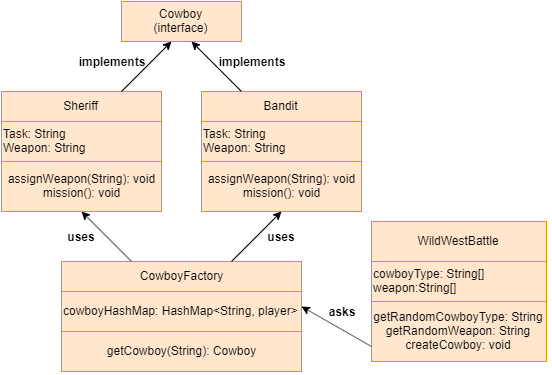

The diagram above was exported from draw.io. Its source (the exported page's mxGraphModel, read from the mxfile embedded in the PNG):
<mxGraphModel dx="2106" dy="1587" grid="1" gridSize="10" guides="1" tooltips="1" connect="1" arrows="1" fold="1" page="1" pageScale="1" pageWidth="850" pageHeight="1100" math="0" shadow="0">
  <root>
    <mxCell id="0" />
    <mxCell id="1" parent="0" />
    <mxCell id="5AWX_GnbWG4ktzF6Y1RB-31" value="" style="rounded=0;whiteSpace=wrap;html=1;strokeWidth=2;strokeColor=#FFFFFF;" vertex="1" parent="1">
      <mxGeometry y="-1" width="550" height="441" as="geometry" />
    </mxCell>
    <mxCell id="5AWX_GnbWG4ktzF6Y1RB-1" value="Cowboy&lt;br&gt;(interface)" style="rounded=0;whiteSpace=wrap;html=1;fillColor=#ffe6cc;strokeColor=#d79b00;" vertex="1" parent="1">
      <mxGeometry x="120" y="50" width="120" height="40" as="geometry" />
    </mxCell>
    <mxCell id="5AWX_GnbWG4ktzF6Y1RB-2" value="Sheriff" style="rounded=0;whiteSpace=wrap;html=1;fillColor=#ffe6cc;strokeColor=#d79b00;" vertex="1" parent="1">
      <mxGeometry y="140" width="160" height="30" as="geometry" />
    </mxCell>
    <mxCell id="5AWX_GnbWG4ktzF6Y1RB-3" value="Bandit" style="rounded=0;whiteSpace=wrap;html=1;fillColor=#ffe6cc;strokeColor=#d79b00;" vertex="1" parent="1">
      <mxGeometry x="200" y="140" width="160" height="30" as="geometry" />
    </mxCell>
    <mxCell id="5AWX_GnbWG4ktzF6Y1RB-4" value="&lt;span style=&quot;white-space: normal&quot;&gt;Task: String&lt;/span&gt;&lt;br style=&quot;white-space: normal&quot;&gt;&lt;span style=&quot;white-space: normal&quot;&gt;Weapon: String&lt;/span&gt;" style="rounded=0;whiteSpace=wrap;html=1;align=left;fillColor=#ffe6cc;strokeColor=#d79b00;" vertex="1" parent="1">
      <mxGeometry y="170" width="160" height="40" as="geometry" />
    </mxCell>
    <mxCell id="5AWX_GnbWG4ktzF6Y1RB-5" value="&lt;font style=&quot;font-size: 10px&quot;&gt;assignWeapon(String): void&lt;br&gt;mission(): void&lt;br&gt;&lt;/font&gt;" style="rounded=0;whiteSpace=wrap;html=1;fillColor=#ffe6cc;strokeColor=#d79b00;" vertex="1" parent="1">
      <mxGeometry y="210" width="160" height="50" as="geometry" />
    </mxCell>
    <mxCell id="5AWX_GnbWG4ktzF6Y1RB-6" value="Task: String&lt;br&gt;Weapon: String" style="rounded=0;whiteSpace=wrap;html=1;align=left;fillColor=#ffe6cc;strokeColor=#d79b00;" vertex="1" parent="1">
      <mxGeometry x="200" y="170" width="160" height="40" as="geometry" />
    </mxCell>
    <mxCell id="5AWX_GnbWG4ktzF6Y1RB-7" value="&lt;span style=&quot;font-size: 10px ; white-space: normal&quot;&gt;assignWeapon(String): void&lt;/span&gt;&lt;br style=&quot;font-size: 10px ; white-space: normal&quot;&gt;&lt;span style=&quot;font-size: 10px ; white-space: normal&quot;&gt;mission(): void&lt;/span&gt;" style="rounded=0;whiteSpace=wrap;html=1;fillColor=#ffe6cc;strokeColor=#d79b00;" vertex="1" parent="1">
      <mxGeometry x="200" y="210" width="160" height="50" as="geometry" />
    </mxCell>
    <mxCell id="5AWX_GnbWG4ktzF6Y1RB-11" value="" style="endArrow=classic;html=1;" edge="1" parent="1">
      <mxGeometry width="50" height="50" relative="1" as="geometry">
        <mxPoint x="120" y="140" as="sourcePoint" />
        <mxPoint x="170" y="90" as="targetPoint" />
      </mxGeometry>
    </mxCell>
    <mxCell id="5AWX_GnbWG4ktzF6Y1RB-12" value="" style="endArrow=classic;html=1;" edge="1" parent="1">
      <mxGeometry width="50" height="50" relative="1" as="geometry">
        <mxPoint x="240" y="140" as="sourcePoint" />
        <mxPoint x="190" y="90" as="targetPoint" />
      </mxGeometry>
    </mxCell>
    <mxCell id="5AWX_GnbWG4ktzF6Y1RB-13" value="&lt;b&gt;implements&lt;/b&gt;" style="text;html=1;strokeColor=none;fillColor=none;align=center;verticalAlign=middle;whiteSpace=wrap;rounded=0;" vertex="1" parent="1">
      <mxGeometry x="90" y="100" width="40" height="20" as="geometry" />
    </mxCell>
    <mxCell id="5AWX_GnbWG4ktzF6Y1RB-14" value="&lt;b&gt;implements&lt;/b&gt;" style="text;html=1;strokeColor=none;fillColor=none;align=center;verticalAlign=middle;whiteSpace=wrap;rounded=0;strokeWidth=2;" vertex="1" parent="1">
      <mxGeometry x="230" y="100" width="40" height="20" as="geometry" />
    </mxCell>
    <mxCell id="5AWX_GnbWG4ktzF6Y1RB-15" value="CowboyFactory" style="rounded=0;whiteSpace=wrap;html=1;fillColor=#ffe6cc;strokeColor=#d79b00;" vertex="1" parent="1">
      <mxGeometry x="60" y="310" width="240" height="30" as="geometry" />
    </mxCell>
    <mxCell id="5AWX_GnbWG4ktzF6Y1RB-16" value="WildWestBattle" style="rounded=0;whiteSpace=wrap;html=1;fillColor=#ffe6cc;strokeColor=#d79b00;" vertex="1" parent="1">
      <mxGeometry x="370" y="270" width="175" height="40" as="geometry" />
    </mxCell>
    <mxCell id="5AWX_GnbWG4ktzF6Y1RB-17" value="cowboyHashMap: HashMap&amp;lt;String, player&amp;gt;" style="rounded=0;whiteSpace=wrap;html=1;align=left;fillColor=#ffe6cc;strokeColor=#d79b00;" vertex="1" parent="1">
      <mxGeometry x="60" y="340" width="240" height="40" as="geometry" />
    </mxCell>
    <mxCell id="5AWX_GnbWG4ktzF6Y1RB-18" value="getCowboy(String): Cowboy" style="rounded=0;whiteSpace=wrap;html=1;fillColor=#ffe6cc;strokeColor=#d79b00;" vertex="1" parent="1">
      <mxGeometry x="60" y="380" width="240" height="40" as="geometry" />
    </mxCell>
    <mxCell id="5AWX_GnbWG4ktzF6Y1RB-21" value="" style="endArrow=classic;html=1;" edge="1" parent="1">
      <mxGeometry width="50" height="50" relative="1" as="geometry">
        <mxPoint x="230" y="310" as="sourcePoint" />
        <mxPoint x="280" y="260" as="targetPoint" />
      </mxGeometry>
    </mxCell>
    <mxCell id="5AWX_GnbWG4ktzF6Y1RB-22" value="" style="endArrow=classic;html=1;" edge="1" parent="1">
      <mxGeometry width="50" height="50" relative="1" as="geometry">
        <mxPoint x="130" y="310" as="sourcePoint" />
        <mxPoint x="80" y="260" as="targetPoint" />
      </mxGeometry>
    </mxCell>
    <mxCell id="5AWX_GnbWG4ktzF6Y1RB-23" value="&lt;b&gt;uses&lt;/b&gt;" style="text;html=1;strokeColor=none;fillColor=none;align=center;verticalAlign=middle;whiteSpace=wrap;rounded=0;" vertex="1" parent="1">
      <mxGeometry x="60" y="275" width="40" height="20" as="geometry" />
    </mxCell>
    <mxCell id="5AWX_GnbWG4ktzF6Y1RB-24" value="&lt;b&gt;uses&lt;/b&gt;" style="text;html=1;strokeColor=none;fillColor=none;align=center;verticalAlign=middle;whiteSpace=wrap;rounded=0;" vertex="1" parent="1">
      <mxGeometry x="260" y="275" width="40" height="20" as="geometry" />
    </mxCell>
    <mxCell id="5AWX_GnbWG4ktzF6Y1RB-25" value="cowboyType: String[]&lt;br&gt;weapon:String[]" style="rounded=0;whiteSpace=wrap;html=1;align=left;fillColor=#ffe6cc;strokeColor=#d79b00;" vertex="1" parent="1">
      <mxGeometry x="370" y="310" width="175" height="40" as="geometry" />
    </mxCell>
    <mxCell id="5AWX_GnbWG4ktzF6Y1RB-26" value="getRandomCowboyType: String&lt;br&gt;getRandomWeapon: String&lt;br&gt;createCowboy: void" style="rounded=0;whiteSpace=wrap;html=1;fillColor=#ffe6cc;strokeColor=#d79b00;" vertex="1" parent="1">
      <mxGeometry x="370" y="350" width="175" height="60" as="geometry" />
    </mxCell>
    <mxCell id="5AWX_GnbWG4ktzF6Y1RB-28" value="" style="endArrow=classic;html=1;exitX=0;exitY=0.75;exitDx=0;exitDy=0;" edge="1" parent="1" source="5AWX_GnbWG4ktzF6Y1RB-26">
      <mxGeometry width="50" height="50" relative="1" as="geometry">
        <mxPoint x="350" y="405" as="sourcePoint" />
        <mxPoint x="300" y="355" as="targetPoint" />
      </mxGeometry>
    </mxCell>
    <mxCell id="5AWX_GnbWG4ktzF6Y1RB-29" value="&lt;b&gt;asks&lt;/b&gt;" style="text;html=1;strokeColor=none;fillColor=none;align=center;verticalAlign=middle;whiteSpace=wrap;rounded=0;" vertex="1" parent="1">
      <mxGeometry x="320" y="350" width="40" height="20" as="geometry" />
    </mxCell>
  </root>
</mxGraphModel>